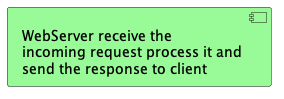

The diagram above was rendered by PlantUML. Its source (embedded in the PNG):
@startuml

component WebServer #PaleGreen [
WebServer receive the 
incoming request process it and 
send the response to client 
]
@enduml